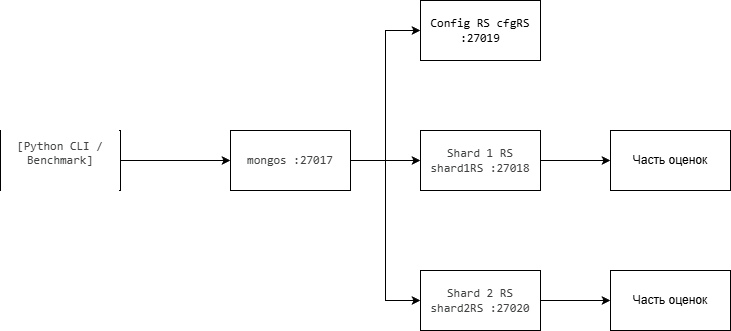

The diagram above was exported from draw.io. Its source (the exported page's mxGraphModel, read from the mxfile embedded in the PNG):
<mxGraphModel dx="1188" dy="660" grid="1" gridSize="10" guides="1" tooltips="1" connect="1" arrows="1" fold="1" page="1" pageScale="1" pageWidth="827" pageHeight="1169" math="0" shadow="0">
  <root>
    <mxCell id="0" />
    <mxCell id="1" parent="0" />
    <mxCell id="7a6xelrAxbL5vnUedRpw-10" edge="1" parent="1" source="7a6xelrAxbL5vnUedRpw-2" style="edgeStyle=orthogonalEdgeStyle;rounded=0;orthogonalLoop=1;jettySize=auto;html=1;entryX=0;entryY=0.5;entryDx=0;entryDy=0;fontColor=light-dark(#404341,#FFFFFF);" target="7a6xelrAxbL5vnUedRpw-4">
      <mxGeometry relative="1" as="geometry" />
    </mxCell>
    <mxCell id="7a6xelrAxbL5vnUedRpw-2" parent="1" style="rounded=0;whiteSpace=wrap;html=1;labelBackgroundColor=default;fontColor=light-dark(#404341,#FFFFFF);" value="&#10;&lt;span style=&quot;font-family: pplxSansMono, ui-monospace, SFMono-Regular, monospace; font-size: 12px; font-style: normal; font-variant-ligatures: normal; font-variant-caps: normal; font-weight: 530; letter-spacing: normal; orphans: 2; text-align: right; text-indent: 0px; text-transform: none; widows: 2; word-spacing: 0px; -webkit-text-stroke-width: 0px; white-space: pre-wrap; text-decoration-thickness: initial; text-decoration-style: initial; text-decoration-color: initial; float: none; display: inline !important;&quot;&gt;[Python CLI / Benchmark]&lt;/span&gt;&#10;&#10;" vertex="1">
      <mxGeometry height="60" width="120" x="60" y="290" as="geometry" />
    </mxCell>
    <mxCell id="7a6xelrAxbL5vnUedRpw-11" edge="1" parent="1" source="7a6xelrAxbL5vnUedRpw-4" style="edgeStyle=orthogonalEdgeStyle;rounded=0;orthogonalLoop=1;jettySize=auto;html=1;entryX=0;entryY=0.5;entryDx=0;entryDy=0;fontColor=light-dark(#404341,#FFFFFF);" target="7a6xelrAxbL5vnUedRpw-5">
      <mxGeometry relative="1" as="geometry" />
    </mxCell>
    <mxCell id="7a6xelrAxbL5vnUedRpw-12" edge="1" parent="1" source="7a6xelrAxbL5vnUedRpw-4" style="edgeStyle=orthogonalEdgeStyle;rounded=0;orthogonalLoop=1;jettySize=auto;html=1;entryX=0;entryY=0.5;entryDx=0;entryDy=0;fontColor=light-dark(#404341,#FFFFFF);" target="7a6xelrAxbL5vnUedRpw-6">
      <mxGeometry relative="1" as="geometry" />
    </mxCell>
    <mxCell id="7a6xelrAxbL5vnUedRpw-13" edge="1" parent="1" source="7a6xelrAxbL5vnUedRpw-4" style="edgeStyle=orthogonalEdgeStyle;rounded=0;orthogonalLoop=1;jettySize=auto;html=1;entryX=0;entryY=0.5;entryDx=0;entryDy=0;fontColor=light-dark(#404341,#FFFFFF);" target="7a6xelrAxbL5vnUedRpw-7">
      <mxGeometry relative="1" as="geometry" />
    </mxCell>
    <mxCell id="7a6xelrAxbL5vnUedRpw-4" parent="1" style="rounded=0;whiteSpace=wrap;html=1;fontColor=light-dark(#404341,#FFFFFF);" value="&lt;span style=&quot;font-family: pplxSansMono, ui-monospace, SFMono-Regular, monospace; text-align: right; white-space-collapse: preserve;&quot;&gt;&lt;font style=&quot;&quot;&gt;mongos :27017&lt;/font&gt;&lt;/span&gt;" vertex="1">
      <mxGeometry height="60" width="120" x="290" y="290" as="geometry" />
    </mxCell>
    <mxCell id="7a6xelrAxbL5vnUedRpw-5" parent="1" style="rounded=0;whiteSpace=wrap;html=1;fontColor=light-dark(#000000,#FFFFFF);" value="&lt;span style=&quot;font-family: pplxSansMono, ui-monospace, SFMono-Regular, monospace; text-align: right; white-space-collapse: preserve;&quot;&gt;Config RS cfgRS :27019&lt;/span&gt;" vertex="1">
      <mxGeometry height="60" width="120" x="480" y="160" as="geometry" />
    </mxCell>
    <mxCell id="7a6xelrAxbL5vnUedRpw-14" edge="1" parent="1" source="7a6xelrAxbL5vnUedRpw-6" style="edgeStyle=orthogonalEdgeStyle;rounded=0;orthogonalLoop=1;jettySize=auto;html=1;entryX=0;entryY=0.5;entryDx=0;entryDy=0;fontColor=light-dark(#404341,#FFFFFF);" target="7a6xelrAxbL5vnUedRpw-9">
      <mxGeometry relative="1" as="geometry" />
    </mxCell>
    <mxCell id="7a6xelrAxbL5vnUedRpw-6" parent="1" style="rounded=0;whiteSpace=wrap;html=1;fontColor=light-dark(#404341,#FFFFFF);" value="&lt;span style=&quot;font-family: pplxSansMono, ui-monospace, SFMono-Regular, monospace; text-align: right; white-space-collapse: preserve;&quot;&gt;Shard 1 RS shard1RS :27018&lt;/span&gt;" vertex="1">
      <mxGeometry height="60" width="120" x="480" y="290" as="geometry" />
    </mxCell>
    <mxCell id="7a6xelrAxbL5vnUedRpw-15" edge="1" parent="1" source="7a6xelrAxbL5vnUedRpw-7" style="edgeStyle=orthogonalEdgeStyle;rounded=0;orthogonalLoop=1;jettySize=auto;html=1;fontColor=light-dark(#404341,#FFFFFF);" target="7a6xelrAxbL5vnUedRpw-8">
      <mxGeometry relative="1" as="geometry" />
    </mxCell>
    <mxCell id="7a6xelrAxbL5vnUedRpw-7" parent="1" style="rounded=0;whiteSpace=wrap;html=1;fontColor=light-dark(#404341,#FFFFFF);" value="&lt;span style=&quot;font-family: pplxSansMono, ui-monospace, SFMono-Regular, monospace; text-align: right; white-space-collapse: preserve;&quot;&gt;Shard 2 RS shard2RS :27020&lt;/span&gt;" vertex="1">
      <mxGeometry height="60" width="120" x="480" y="430" as="geometry" />
    </mxCell>
    <mxCell id="7a6xelrAxbL5vnUedRpw-8" parent="1" style="rounded=0;whiteSpace=wrap;html=1;" value="Часть оценок" vertex="1">
      <mxGeometry height="60" width="120" x="670" y="430" as="geometry" />
    </mxCell>
    <mxCell id="7a6xelrAxbL5vnUedRpw-9" parent="1" style="rounded=0;whiteSpace=wrap;html=1;" value="Часть оценок" vertex="1">
      <mxGeometry height="60" width="120" x="670" y="290" as="geometry" />
    </mxCell>
  </root>
</mxGraphModel>